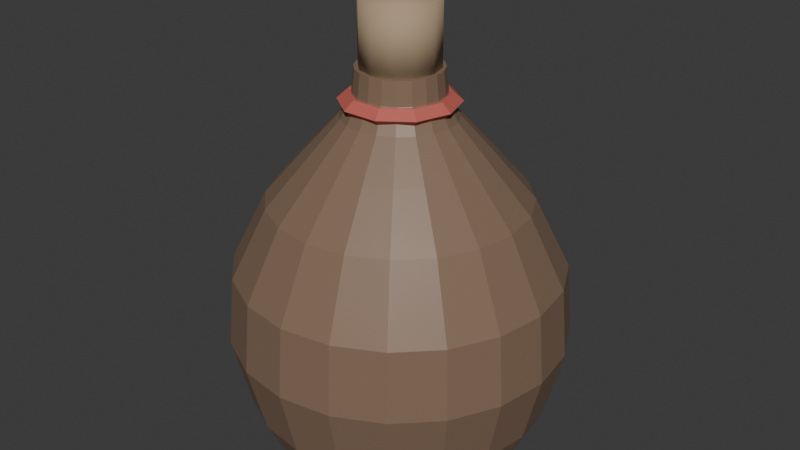 # Source: grotto_pirate_rum_flask.blend  (saved by Blender 5.1.30; exported with 4.5.12 LTS)
import bpy
from mathutils import Matrix  # noqa: F401  (used for matrix-valued properties, if any)

bpy.ops.wm.read_factory_settings(use_empty=True)
scene = bpy.context.scene
scene.name = 'Scene'

# ---- collections
col_collection = bpy.data.collections.new('Collection'); scene.collection.children.link(col_collection)
col_grotto_pirate_rum_flask = bpy.data.collections.new('grotto_pirate_rum_flask'); scene.collection.children.link(col_grotto_pirate_rum_flask)

# ---- materials (node trees are filled in below, after node groups)
mat_rum_glass = bpy.data.materials.new('rum_Glass')
mat_rum_waxseal = bpy.data.materials.new('rum_WaxSeal')
mat_rum_cork = bpy.data.materials.new('rum_Cork')

# ---- material node trees
mat_rum_glass.use_nodes = True; mat_rum_glass.node_tree.nodes.clear()
_N = mat_rum_glass.node_tree.nodes; _L = mat_rum_glass.node_tree.links
n0 = _N.new('ShaderNodeBsdfPrincipled'); n0.name = 'Principled BSDF'; n0.location = (-200, 100)
n0.inputs[0].default_value = (0.2902, 0.1882, 0.1255, 1.0)
n0.inputs[1].default_value = 0.05
n0.inputs[2].default_value = 0.45
n0.inputs[18].default_value = 0.15
n1 = _N.new('ShaderNodeOutputMaterial'); n1.name = 'Material Output'; n1.location = (200, 100)
_L.new(n0.outputs[0], n1.inputs[0])
n1.is_active_output = True
mat_rum_waxseal.use_nodes = True; mat_rum_waxseal.node_tree.nodes.clear()
_N = mat_rum_waxseal.node_tree.nodes; _L = mat_rum_waxseal.node_tree.links
n0 = _N.new('ShaderNodeBsdfPrincipled'); n0.name = 'Principled BSDF'; n0.location = (-200, 100)
n0.inputs[0].default_value = (0.5451, 0.1176, 0.09412, 1.0)
n0.inputs[2].default_value = 0.75
n1 = _N.new('ShaderNodeOutputMaterial'); n1.name = 'Material Output'; n1.location = (200, 100)
_L.new(n0.outputs[0], n1.inputs[0])
n1.is_active_output = True
mat_rum_cork.use_nodes = True; mat_rum_cork.node_tree.nodes.clear()
_N = mat_rum_cork.node_tree.nodes; _L = mat_rum_cork.node_tree.links
n0 = _N.new('ShaderNodeBsdfPrincipled'); n0.name = 'Principled BSDF'; n0.location = (-200, 100)
n0.inputs[0].default_value = (0.4196, 0.3059, 0.1882, 1.0)
n0.inputs[2].default_value = 0.75
n1 = _N.new('ShaderNodeOutputMaterial'); n1.name = 'Material Output'; n1.location = (200, 100)
_L.new(n0.outputs[0], n1.inputs[0])
n1.is_active_output = True

# ---- world
world_world = bpy.data.worlds.new('World'); scene.world = world_world
world_world.use_nodes = True; world_world.node_tree.nodes.clear()
_N = world_world.node_tree.nodes; _L = world_world.node_tree.links
n0 = _N.new('ShaderNodeOutputWorld'); n0.name = 'World Output'; n0.location = (200, 100)
n1 = _N.new('ShaderNodeBackground'); n1.name = 'Background'; n1.location = (-200, 100)
n1.inputs[0].default_value = (0.05088, 0.05088, 0.05088, 1.0)
_L.new(n1.outputs[0], n0.inputs[0])
n0.is_active_output = True
world_world.color = (0.05088, 0.05088, 0.05088)
world_world.sun_shadow_jitter_overblur = 0.0

# ---- meshes
me_rum_glass_mesh = bpy.data.meshes.new('rum_glass_mesh')
me_rum_glass_mesh.from_pydata([(0.11, 0.0, 0.0), (0.1046, 0.03399, 0.0), (0.08899, 0.06466, 0.0), (0.06466, 0.08899, 0.0), (0.03399, 0.1046, 0.0), (6.736e-18, 0.11, 0.0), (-0.03399, 0.1046, 0.0), (-0.06466, 0.08899, 0.0), (-0.08899, 0.06466, 0.0), (-0.1046, 0.03399, 0.0), (-0.11, 1.347e-17, 0.0), (-0.1046, -0.03399, 0.0), (-0.08899, -0.06466, 0.0), (-0.06466, -0.08899, 0.0), (-0.03399, -0.1046, 0.0), (-2.021e-17, -0.11, 0.0), (0.03399, -0.1046, 0.0), (0.06466, -0.08899, 0.0), (0.08899, -0.06466, 0.0), (0.1046, -0.03399, 0.0), (0.13, 0.0, 0.04), (0.1236, 0.04017, 0.04), (0.1052, 0.07641, 0.04), (0.07641, 0.1052, 0.04), (0.04017, 0.1236, 0.04), (7.96e-18, 0.13, 0.04), (-0.04017, 0.1236, 0.04), (-0.07641, 0.1052, 0.04), (-0.1052, 0.07641, 0.04), (-0.1236, 0.04017, 0.04), (-0.13, 1.592e-17, 0.04), (-0.1236, -0.04017, 0.04), (-0.1052, -0.07641, 0.04), (-0.07641, -0.1052, 0.04), (-0.04017, -0.1236, 0.04), (-2.388e-17, -0.13, 0.04), (0.04017, -0.1236, 0.04), (0.07641, -0.1052, 0.04), (0.1052, -0.07641, 0.04), (0.1236, -0.04017, 0.04), (0.145, 0.0, 0.1), (0.1379, 0.04481, 0.1), (0.1173, 0.08523, 0.1), (0.08523, 0.1173, 0.1), (0.04481, 0.1379, 0.1), (8.879e-18, 0.145, 0.1), (-0.04481, 0.1379, 0.1), (-0.08523, 0.1173, 0.1), (-0.1173, 0.08523, 0.1), (-0.1379, 0.04481, 0.1), (-0.145, 1.776e-17, 0.1), (-0.1379, -0.04481, 0.1), (-0.1173, -0.08523, 0.1), (-0.08523, -0.1173, 0.1), (-0.04481, -0.1379, 0.1), (-2.664e-17, -0.145, 0.1), (0.04481, -0.1379, 0.1), (0.08523, -0.1173, 0.1), (0.1173, -0.08523, 0.1), (0.1379, -0.04481, 0.1), (0.14, 0.0, 0.16), (0.1331, 0.04326, 0.16), (0.1133, 0.08229, 0.16), (0.08229, 0.1133, 0.16), (0.04326, 0.1331, 0.16), (8.573e-18, 0.14, 0.16), (-0.04326, 0.1331, 0.16), (-0.08229, 0.1133, 0.16), (-0.1133, 0.08229, 0.16), (-0.1331, 0.04326, 0.16), (-0.14, 1.715e-17, 0.16), (-0.1331, -0.04326, 0.16), (-0.1133, -0.08229, 0.16), (-0.08229, -0.1133, 0.16), (-0.04326, -0.1331, 0.16), (-2.572e-17, -0.14, 0.16), (0.04326, -0.1331, 0.16), (0.08229, -0.1133, 0.16), (0.1133, -0.08229, 0.16), (0.1331, -0.04326, 0.16), (0.11, 0.0, 0.22), (0.1046, 0.03399, 0.22), (0.08899, 0.06466, 0.22), (0.06466, 0.08899, 0.22), (0.03399, 0.1046, 0.22), (6.736e-18, 0.11, 0.22), (-0.03399, 0.1046, 0.22), (-0.06466, 0.08899, 0.22), (-0.08899, 0.06466, 0.22), (-0.1046, 0.03399, 0.22), (-0.11, 1.347e-17, 0.22), (-0.1046, -0.03399, 0.22), (-0.08899, -0.06466, 0.22), (-0.06466, -0.08899, 0.22), (-0.03399, -0.1046, 0.22), (-2.021e-17, -0.11, 0.22), (0.03399, -0.1046, 0.22), (0.06466, -0.08899, 0.22), (0.08899, -0.06466, 0.22), (0.1046, -0.03399, 0.22), (0.075, 0.0, 0.26), (0.07133, 0.02318, 0.26), (0.06068, 0.04408, 0.26), (0.04408, 0.06068, 0.26), (0.02318, 0.07133, 0.26), (4.592e-18, 0.075, 0.26), (-0.02318, 0.07133, 0.26), (-0.04408, 0.06068, 0.26), (-0.06068, 0.04408, 0.26), (-0.07133, 0.02318, 0.26), (-0.075, 9.185e-18, 0.26), (-0.07133, -0.02318, 0.26), (-0.06068, -0.04408, 0.26), (-0.04408, -0.06068, 0.26), (-0.02318, -0.07133, 0.26), (-1.378e-17, -0.075, 0.26), (0.02318, -0.07133, 0.26), (0.04408, -0.06068, 0.26), (0.06068, -0.04408, 0.26), (0.07133, -0.02318, 0.26), (0.048, 0.0, 0.29), (0.04565, 0.01483, 0.29), (0.03883, 0.02821, 0.29), (0.02821, 0.03883, 0.29), (0.01483, 0.04565, 0.29), (2.939e-18, 0.048, 0.29), (-0.01483, 0.04565, 0.29), (-0.02821, 0.03883, 0.29), (-0.03883, 0.02821, 0.29), (-0.04565, 0.01483, 0.29), (-0.048, 5.878e-18, 0.29), (-0.04565, -0.01483, 0.29), (-0.03883, -0.02821, 0.29), (-0.02821, -0.03883, 0.29), (-0.01483, -0.04565, 0.29), (-8.817e-18, -0.048, 0.29), (0.01483, -0.04565, 0.29), (0.02821, -0.03883, 0.29), (0.03883, -0.02821, 0.29), (0.04565, -0.01483, 0.29), (0.038, 0.0, 0.31), (0.03614, 0.01174, 0.31), (0.03074, 0.02234, 0.31), (0.02234, 0.03074, 0.31), (0.01174, 0.03614, 0.31), (2.327e-18, 0.038, 0.31), (-0.01174, 0.03614, 0.31), (-0.02234, 0.03074, 0.31), (-0.03074, 0.02234, 0.31), (-0.03614, 0.01174, 0.31), (-0.038, 4.654e-18, 0.31), (-0.03614, -0.01174, 0.31), (-0.03074, -0.02234, 0.31), (-0.02234, -0.03074, 0.31), (-0.01174, -0.03614, 0.31), (-6.98e-18, -0.038, 0.31), (0.01174, -0.03614, 0.31), (0.02234, -0.03074, 0.31), (0.03074, -0.02234, 0.31), (0.03614, -0.01174, 0.31), (0.036, 0.0, 0.33), (0.03424, 0.01112, 0.33), (0.02912, 0.02116, 0.33), (0.02116, 0.02912, 0.33), (0.01112, 0.03424, 0.33), (2.204e-18, 0.036, 0.33), (-0.01112, 0.03424, 0.33), (-0.02116, 0.02912, 0.33), (-0.02912, 0.02116, 0.33), (-0.03424, 0.01112, 0.33), (-0.036, 4.409e-18, 0.33), (-0.03424, -0.01112, 0.33), (-0.02912, -0.02116, 0.33), (-0.02116, -0.02912, 0.33), (-0.01112, -0.03424, 0.33), (-6.613e-18, -0.036, 0.33), (0.01112, -0.03424, 0.33), (0.02116, -0.02912, 0.33), (0.02912, -0.02116, 0.33), (0.03424, -0.01112, 0.33)], [], [(0, 1, 21, 20), (1, 2, 22, 21), (2, 3, 23, 22), (3, 4, 24, 23), (4, 5, 25, 24), (5, 6, 26, 25), (6, 7, 27, 26), (7, 8, 28, 27), (8, 9, 29, 28), (9, 10, 30, 29), (10, 11, 31, 30), (11, 12, 32, 31), (12, 13, 33, 32), (13, 14, 34, 33), (14, 15, 35, 34), (15, 16, 36, 35), (16, 17, 37, 36), (17, 18, 38, 37), (18, 19, 39, 38), (19, 0, 20, 39), (20, 21, 41, 40), (21, 22, 42, 41), (22, 23, 43, 42), (23, 24, 44, 43), (24, 25, 45, 44), (25, 26, 46, 45), (26, 27, 47, 46), (27, 28, 48, 47), (28, 29, 49, 48), (29, 30, 50, 49), (30, 31, 51, 50), (31, 32, 52, 51), (32, 33, 53, 52), (33, 34, 54, 53), (34, 35, 55, 54), (35, 36, 56, 55), (36, 37, 57, 56), (37, 38, 58, 57), (38, 39, 59, 58), (39, 20, 40, 59), (40, 41, 61, 60), (41, 42, 62, 61), (42, 43, 63, 62), (43, 44, 64, 63), (44, 45, 65, 64), (45, 46, 66, 65), (46, 47, 67, 66), (47, 48, 68, 67), (48, 49, 69, 68), (49, 50, 70, 69), (50, 51, 71, 70), (51, 52, 72, 71), (52, 53, 73, 72), (53, 54, 74, 73), (54, 55, 75, 74), (55, 56, 76, 75), (56, 57, 77, 76), (57, 58, 78, 77), (58, 59, 79, 78), (59, 40, 60, 79), (60, 61, 81, 80), (61, 62, 82, 81), (62, 63, 83, 82), (63, 64, 84, 83), (64, 65, 85, 84), (65, 66, 86, 85), (66, 67, 87, 86), (67, 68, 88, 87), (68, 69, 89, 88), (69, 70, 90, 89), (70, 71, 91, 90), (71, 72, 92, 91), (72, 73, 93, 92), (73, 74, 94, 93), (74, 75, 95, 94), (75, 76, 96, 95), (76, 77, 97, 96), (77, 78, 98, 97), (78, 79, 99, 98), (79, 60, 80, 99), (80, 81, 101, 100), (81, 82, 102, 101), (82, 83, 103, 102), (83, 84, 104, 103), (84, 85, 105, 104), (85, 86, 106, 105), (86, 87, 107, 106), (87, 88, 108, 107), (88, 89, 109, 108), (89, 90, 110, 109), (90, 91, 111, 110), (91, 92, 112, 111), (92, 93, 113, 112), (93, 94, 114, 113), (94, 95, 115, 114), (95, 96, 116, 115), (96, 97, 117, 116), (97, 98, 118, 117), (98, 99, 119, 118), (99, 80, 100, 119), (100, 101, 121, 120), (101, 102, 122, 121), (102, 103, 123, 122), (103, 104, 124, 123), (104, 105, 125, 124), (105, 106, 126, 125), (106, 107, 127, 126), (107, 108, 128, 127), (108, 109, 129, 128), (109, 110, 130, 129), (110, 111, 131, 130), (111, 112, 132, 131), (112, 113, 133, 132), (113, 114, 134, 133), (114, 115, 135, 134), (115, 116, 136, 135), (116, 117, 137, 136), (117, 118, 138, 137), (118, 119, 139, 138), (119, 100, 120, 139), (120, 121, 141, 140), (121, 122, 142, 141), (122, 123, 143, 142), (123, 124, 144, 143), (124, 125, 145, 144), (125, 126, 146, 145), (126, 127, 147, 146), (127, 128, 148, 147), (128, 129, 149, 148), (129, 130, 150, 149), (130, 131, 151, 150), (131, 132, 152, 151), (132, 133, 153, 152), (133, 134, 154, 153), (134, 135, 155, 154), (135, 136, 156, 155), (136, 137, 157, 156), (137, 138, 158, 157), (138, 139, 159, 158), (139, 120, 140, 159), (140, 141, 161, 160), (141, 142, 162, 161), (142, 143, 163, 162), (143, 144, 164, 163), (144, 145, 165, 164), (145, 146, 166, 165), (146, 147, 167, 166), (147, 148, 168, 167), (148, 149, 169, 168), (149, 150, 170, 169), (150, 151, 171, 170), (151, 152, 172, 171), (152, 153, 173, 172), (153, 154, 174, 173), (154, 155, 175, 174), (155, 156, 176, 175), (156, 157, 177, 176), (157, 158, 178, 177), (158, 159, 179, 178), (159, 140, 160, 179), (0, 1, 2, 3, 4, 5, 6, 7, 8, 9, 10, 11, 12, 13, 14, 15, 16, 17, 18, 19), (179, 178, 177, 176, 175, 174, 173, 172, 171, 170, 169, 168, 167, 166, 165, 164, 163, 162, 161, 160)])
me_rum_glass_mesh.materials.append(mat_rum_glass)
me_rum_glass_mesh.update()
me_torus = bpy.data.meshes.new('Torus')
me_torus.from_pydata([(0.0498, 0.0, 0.007418), (0.04151, 0.0, 0.01484), (0.02809, 0.0, 0.012), (0.02809, 0.0, 0.002834), (0.04151, 0.0, 0.0), (0.04029, 0.02927, 0.007418), (0.03358, 0.0244, 0.01484), (0.02273, 0.01651, 0.012), (0.02273, 0.01651, 0.002834), (0.03358, 0.0244, 0.0), (0.01539, 0.04736, 0.007418), (0.01283, 0.03948, 0.01484), (0.008681, 0.02672, 0.012), (0.008681, 0.02672, 0.002834), (0.01283, 0.03948, 0.0), (-0.01539, 0.04736, 0.007418), (-0.01283, 0.03948, 0.01484), (-0.008681, 0.02672, 0.012), (-0.008681, 0.02672, 0.002834), (-0.01283, 0.03948, 0.0), (-0.04029, 0.02927, 0.007418), (-0.03358, 0.0244, 0.01484), (-0.02273, 0.01651, 0.012), (-0.02273, 0.01651, 0.002834), (-0.03358, 0.0244, 0.0), (-0.0498, 4.354e-09, 0.007418), (-0.04151, 3.629e-09, 0.01484), (-0.02809, 2.456e-09, 0.012), (-0.02809, 2.456e-09, 0.002834), (-0.04151, 3.629e-09, 0.0), (-0.04029, -0.02927, 0.007418), (-0.03358, -0.0244, 0.01484), (-0.02273, -0.01651, 0.012), (-0.02273, -0.01651, 0.002834), (-0.03358, -0.0244, 0.0), (-0.01539, -0.04736, 0.007418), (-0.01283, -0.03948, 0.01484), (-0.008681, -0.02672, 0.012), (-0.008681, -0.02672, 0.002834), (-0.01283, -0.03948, 0.0), (0.01539, -0.04736, 0.007418), (0.01283, -0.03948, 0.01484), (0.008681, -0.02672, 0.012), (0.008681, -0.02672, 0.002834), (0.01283, -0.03948, 0.0), (0.04029, -0.02927, 0.007418), (0.03358, -0.0244, 0.01484), (0.02273, -0.01651, 0.012), (0.02273, -0.01651, 0.002834), (0.03358, -0.0244, 0.0)], [], [(0, 5, 6, 1), (1, 6, 7, 2), (2, 7, 8, 3), (3, 8, 9, 4), (4, 9, 5, 0), (5, 10, 11, 6), (6, 11, 12, 7), (7, 12, 13, 8), (8, 13, 14, 9), (9, 14, 10, 5), (10, 15, 16, 11), (11, 16, 17, 12), (12, 17, 18, 13), (13, 18, 19, 14), (14, 19, 15, 10), (15, 20, 21, 16), (16, 21, 22, 17), (17, 22, 23, 18), (18, 23, 24, 19), (19, 24, 20, 15), (20, 25, 26, 21), (21, 26, 27, 22), (22, 27, 28, 23), (23, 28, 29, 24), (24, 29, 25, 20), (25, 30, 31, 26), (26, 31, 32, 27), (27, 32, 33, 28), (28, 33, 34, 29), (29, 34, 30, 25), (30, 35, 36, 31), (31, 36, 37, 32), (32, 37, 38, 33), (33, 38, 39, 34), (34, 39, 35, 30), (35, 40, 41, 36), (36, 41, 42, 37), (37, 42, 43, 38), (38, 43, 44, 39), (39, 44, 40, 35), (40, 45, 46, 41), (41, 46, 47, 42), (42, 47, 48, 43), (43, 48, 49, 44), (44, 49, 45, 40), (45, 0, 1, 46), (46, 1, 2, 47), (47, 2, 3, 48), (48, 3, 4, 49), (49, 4, 0, 45)])
_uv = me_torus.uv_layers.new(name='UVMap')
_uv.uv.foreach_set('vector', [0.6, 0.6, 0.7, 0.6, 0.7, 0.8, 0.6, 0.8, 0.6, 0.8, 0.7, 0.8, 0.7, 1.0, 0.6, 1.0, 0.6, 0.0, 0.7, 0.0, 0.7, 0.2, 0.6, 0.2, 0.6, 0.2, 0.7, 0.2, 0.7, 0.4, 0.6, 0.4, 0.6, 0.4, 0.7, 0.4, 0.7, 0.6, 0.6, 0.6, 0.7, 0.6, 0.8, 0.6, 0.8, 0.8, 0.7, 0.8, 0.7, 0.8, 0.8, 0.8, 0.8, 1.0, 0.7, 1.0, 0.7, 0.0, 0.8, 0.0, 0.8, 0.2, 0.7, 0.2, 0.7, 0.2, 0.8, 0.2, 0.8, 0.4, 0.7, 0.4, 0.7, 0.4, 0.8, 0.4, 0.8, 0.6, 0.7, 0.6, 0.8, 0.6, 0.9, 0.6, 0.9, 0.8, 0.8, 0.8, 0.8, 0.8, 0.9, 0.8, 0.9, 1.0, 0.8, 1.0, 0.8, 0.0, 0.9, 0.0, 0.9, 0.2, 0.8, 0.2, 0.8, 0.2, 0.9, 0.2, 0.9, 0.4, 0.8, 0.4, 0.8, 0.4, 0.9, 0.4, 0.9, 0.6, 0.8, 0.6, 0.9, 0.6, 1.0, 0.6, 1.0, 0.8, 0.9, 0.8, 0.9, 0.8, 1.0, 0.8, 1.0, 1.0, 0.9, 1.0, 0.9, 0.0, 1.0, 0.0, 1.0, 0.2, 0.9, 0.2, 0.9, 0.2, 1.0, 0.2, 1.0, 0.4, 0.9, 0.4, 0.9, 0.4, 1.0, 0.4, 1.0, 0.6, 0.9, 0.6, -1.11e-16, 0.6, 0.1, 0.6, 0.1, 0.8, -1.11e-16, 0.8, -1.11e-16, 0.8, 0.1, 0.8, 0.1, 1.0, -1.11e-16, 1.0, -1.11e-16, 0.0, 0.1, 0.0, 0.1, 0.2, -1.11e-16, 0.2, -1.11e-16, 0.2, 0.1, 0.2, 0.1, 0.4, -1.11e-16, 0.4, -1.11e-16, 0.4, 0.1, 0.4, 0.1, 0.6, -1.11e-16, 0.6, 0.1, 0.6, 0.2, 0.6, 0.2, 0.8, 0.1, 0.8, 0.1, 0.8, 0.2, 0.8, 0.2, 1.0, 0.1, 1.0, 0.1, 0.0, 0.2, 0.0, 0.2, 0.2, 0.1, 0.2, 0.1, 0.2, 0.2, 0.2, 0.2, 0.4, 0.1, 0.4, 0.1, 0.4, 0.2, 0.4, 0.2, 0.6, 0.1, 0.6, 0.2, 0.6, 0.3, 0.6, 0.3, 0.8, 0.2, 0.8, 0.2, 0.8, 0.3, 0.8, 0.3, 1.0, 0.2, 1.0, 0.2, 0.0, 0.3, 0.0, 0.3, 0.2, 0.2, 0.2, 0.2, 0.2, 0.3, 0.2, 0.3, 0.4, 0.2, 0.4, 0.2, 0.4, 0.3, 0.4, 0.3, 0.6, 0.2, 0.6, 0.3, 0.6, 0.4, 0.6, 0.4, 0.8, 0.3, 0.8, 0.3, 0.8, 0.4, 0.8, 0.4, 1.0, 0.3, 1.0, 0.3, 0.0, 0.4, 0.0, 0.4, 0.2, 0.3, 0.2, 0.3, 0.2, 0.4, 0.2, 0.4, 0.4, 0.3, 0.4, 0.3, 0.4, 0.4, 0.4, 0.4, 0.6, 0.3, 0.6, 0.4, 0.6, 0.5, 0.6, 0.5, 0.8, 0.4, 0.8, 0.4, 0.8, 0.5, 0.8, 0.5, 1.0, 0.4, 1.0, 0.4, 0.0, 0.5, 0.0, 0.5, 0.2, 0.4, 0.2, 0.4, 0.2, 0.5, 0.2, 0.5, 0.4, 0.4, 0.4, 0.4, 0.4, 0.5, 0.4, 0.5, 0.6, 0.4, 0.6, 0.5, 0.6, 0.6, 0.6, 0.6, 0.8, 0.5, 0.8, 0.5, 0.8, 0.6, 0.8, 0.6, 1.0, 0.5, 1.0, 0.5, 0.0, 0.6, 0.0, 0.6, 0.2, 0.5, 0.2, 0.5, 0.2, 0.6, 0.2, 0.6, 0.4, 0.5, 0.4, 0.5, 0.4, 0.6, 0.4, 0.6, 0.6, 0.5, 0.6])
me_torus.materials.append(mat_rum_waxseal)
me_torus.update()
me_cylinder_001 = bpy.data.meshes.new('Cylinder.001')
me_cylinder_001.from_pydata([(0.0, 0.03312, 0.0), (0.0, 0.03312, 0.055), (0.01656, 0.02868, 0.0), (0.01656, 0.02868, 0.055), (0.02868, 0.01656, 0.0), (0.02868, 0.01656, 0.055), (0.03312, 0.0, 0.0), (0.03312, 0.0, 0.055), (0.02868, -0.01656, 0.0), (0.02868, -0.01656, 0.055), (0.01656, -0.02868, 0.0), (0.01656, -0.02868, 0.055), (0.0, -0.03312, 0.0), (0.0, -0.03312, 0.055), (-0.01656, -0.02868, 0.0), (-0.01656, -0.02868, 0.055), (-0.02868, -0.01656, 0.0), (-0.02868, -0.01656, 0.055), (-0.03312, 0.0, 0.0), (-0.03312, 0.0, 0.055), (-0.02868, 0.01656, 0.0), (-0.02868, 0.01656, 0.055), (-0.01656, 0.02868, 0.0), (-0.01656, 0.02868, 0.055)], [], [(0, 1, 3, 2), (2, 3, 5, 4), (4, 5, 7, 6), (6, 7, 9, 8), (8, 9, 11, 10), (10, 11, 13, 12), (12, 13, 15, 14), (14, 15, 17, 16), (16, 17, 19, 18), (18, 19, 21, 20), (3, 1, 23, 21, 19, 17, 15, 13, 11, 9, 7, 5), (20, 21, 23, 22), (22, 23, 1, 0), (0, 2, 4, 6, 8, 10, 12, 14, 16, 18, 20, 22)])
me_cylinder_001.polygons.foreach_set('use_smooth', [True] * 14)
_uv = me_cylinder_001.uv_layers.new(name='UVMap')
_uv.uv.foreach_set('vector', [1.0, 0.5, 1.0, 1.0, 0.9167, 1.0, 0.9167, 0.5, 0.9167, 0.5, 0.9167, 1.0, 0.8333, 1.0, 0.8333, 0.5, 0.8333, 0.5, 0.8333, 1.0, 0.75, 1.0, 0.75, 0.5, 0.75, 0.5, 0.75, 1.0, 0.6667, 1.0, 0.6667, 0.5, 0.6667, 0.5, 0.6667, 1.0, 0.5833, 1.0, 0.5833, 0.5, 0.5833, 0.5, 0.5833, 1.0, 0.5, 1.0, 0.5, 0.5, 0.5, 0.5, 0.5, 1.0, 0.4167, 1.0, 0.4167, 0.5, 0.4167, 0.5, 0.4167, 1.0, 0.3333, 1.0, 0.3333, 0.5, 0.3333, 0.5, 0.3333, 1.0, 0.25, 1.0, 0.25, 0.5, 0.25, 0.5, 0.25, 1.0, 0.1667, 1.0, 0.1667, 0.5, 0.37, 0.4578, 0.25, 0.49, 0.13, 0.4578, 0.04215, 0.37, 0.01, 0.25, 0.04215, 0.13, 0.13, 0.04215, 0.25, 0.01, 0.37, 0.04215, 0.4578, 0.13, 0.49, 0.25, 0.4578, 0.37, 0.1667, 0.5, 0.1667, 1.0, 0.08333, 1.0, 0.08333, 0.5, 0.08333, 0.5, 0.08333, 1.0, 7.451e-08, 1.0, 7.451e-08, 0.5, 0.75, 0.49, 0.87, 0.4578, 0.9578, 0.37, 0.99, 0.25, 0.9578, 0.13, 0.87, 0.04215, 0.75, 0.01, 0.63, 0.04215, 0.5422, 0.13, 0.51, 0.25, 0.5422, 0.37, 0.63, 0.4578])
me_cylinder_001.materials.append(mat_rum_cork)
me_cylinder_001.update()

# ---- objects
ob_grotto_grotto_pirate_rum_flask = bpy.data.objects.new('GROTTO_grotto_pirate_rum_flask', None)
ob_rum_glass = bpy.data.objects.new('rum_Glass', me_rum_glass_mesh)
ob_rum_waxseal = bpy.data.objects.new('rum_WaxSeal', me_torus)
ob_rum_cork = bpy.data.objects.new('rum_Cork', me_cylinder_001)

# ---- transforms, parenting, visibility, modifiers, constraints
ob_grotto_grotto_pirate_rum_flask.location = (0.0, 0.0, -0.0)
ob_rum_glass.parent = ob_grotto_grotto_pirate_rum_flask
ob_rum_glass.location = (0.0, 0.0, 0.0)
ob_rum_waxseal.parent = ob_grotto_grotto_pirate_rum_flask
ob_rum_waxseal.location = (0.0, 0.0, 0.295)
ob_rum_cork.parent = ob_grotto_grotto_pirate_rum_flask
ob_rum_cork.location = (0.0, 0.0, 0.33)

# ---- collection membership
col_grotto_pirate_rum_flask.objects.link(ob_grotto_grotto_pirate_rum_flask)
col_grotto_pirate_rum_flask.objects.link(ob_rum_glass)
col_grotto_pirate_rum_flask.objects.link(ob_rum_waxseal)
col_grotto_pirate_rum_flask.objects.link(ob_rum_cork)

# ---- scene / render settings (as saved in the file)
scene.frame_start = 1; scene.frame_end = 250; scene.frame_set(1)
scene.render.engine = 'BLENDER_EEVEE_NEXT'
scene.render.bake_bias = 0.0
scene.render.bake_samples = 0
scene.cycles.sampling_pattern = 'TABULATED_SOBOL'
scene.eevee.use_volume_custom_range = False
bpy.context.view_layer.update()

# ---- added for rendering (the .blend has no active camera and no usable light): camera, sun
cam_auto = bpy.data.cameras.new('AutoCamera')
cam_auto.lens = 50.0
cam_auto.sensor_width = 36.0
cam_auto.clip_end = 1000.0
ob_auto_camera = bpy.data.objects.new('AutoCamera', cam_auto)
scene.collection.objects.link(ob_auto_camera)
ob_auto_camera.location = (0.520454, -0.624545, 0.608863)
ob_auto_camera.rotation_euler = (1.09748, -7.21219e-08, 0.694738)
scene.camera = ob_auto_camera
light_auto_sun = bpy.data.lights.new('AutoSun', 'SUN')
light_auto_sun.energy = 3.0
light_auto_sun.angle = 0.0523599
ob_auto_sun = bpy.data.objects.new('AutoSun', light_auto_sun)
scene.collection.objects.link(ob_auto_sun)
ob_auto_sun.rotation_euler = (0.872665, 0.174533, 0.523599)
bpy.context.view_layer.update()

